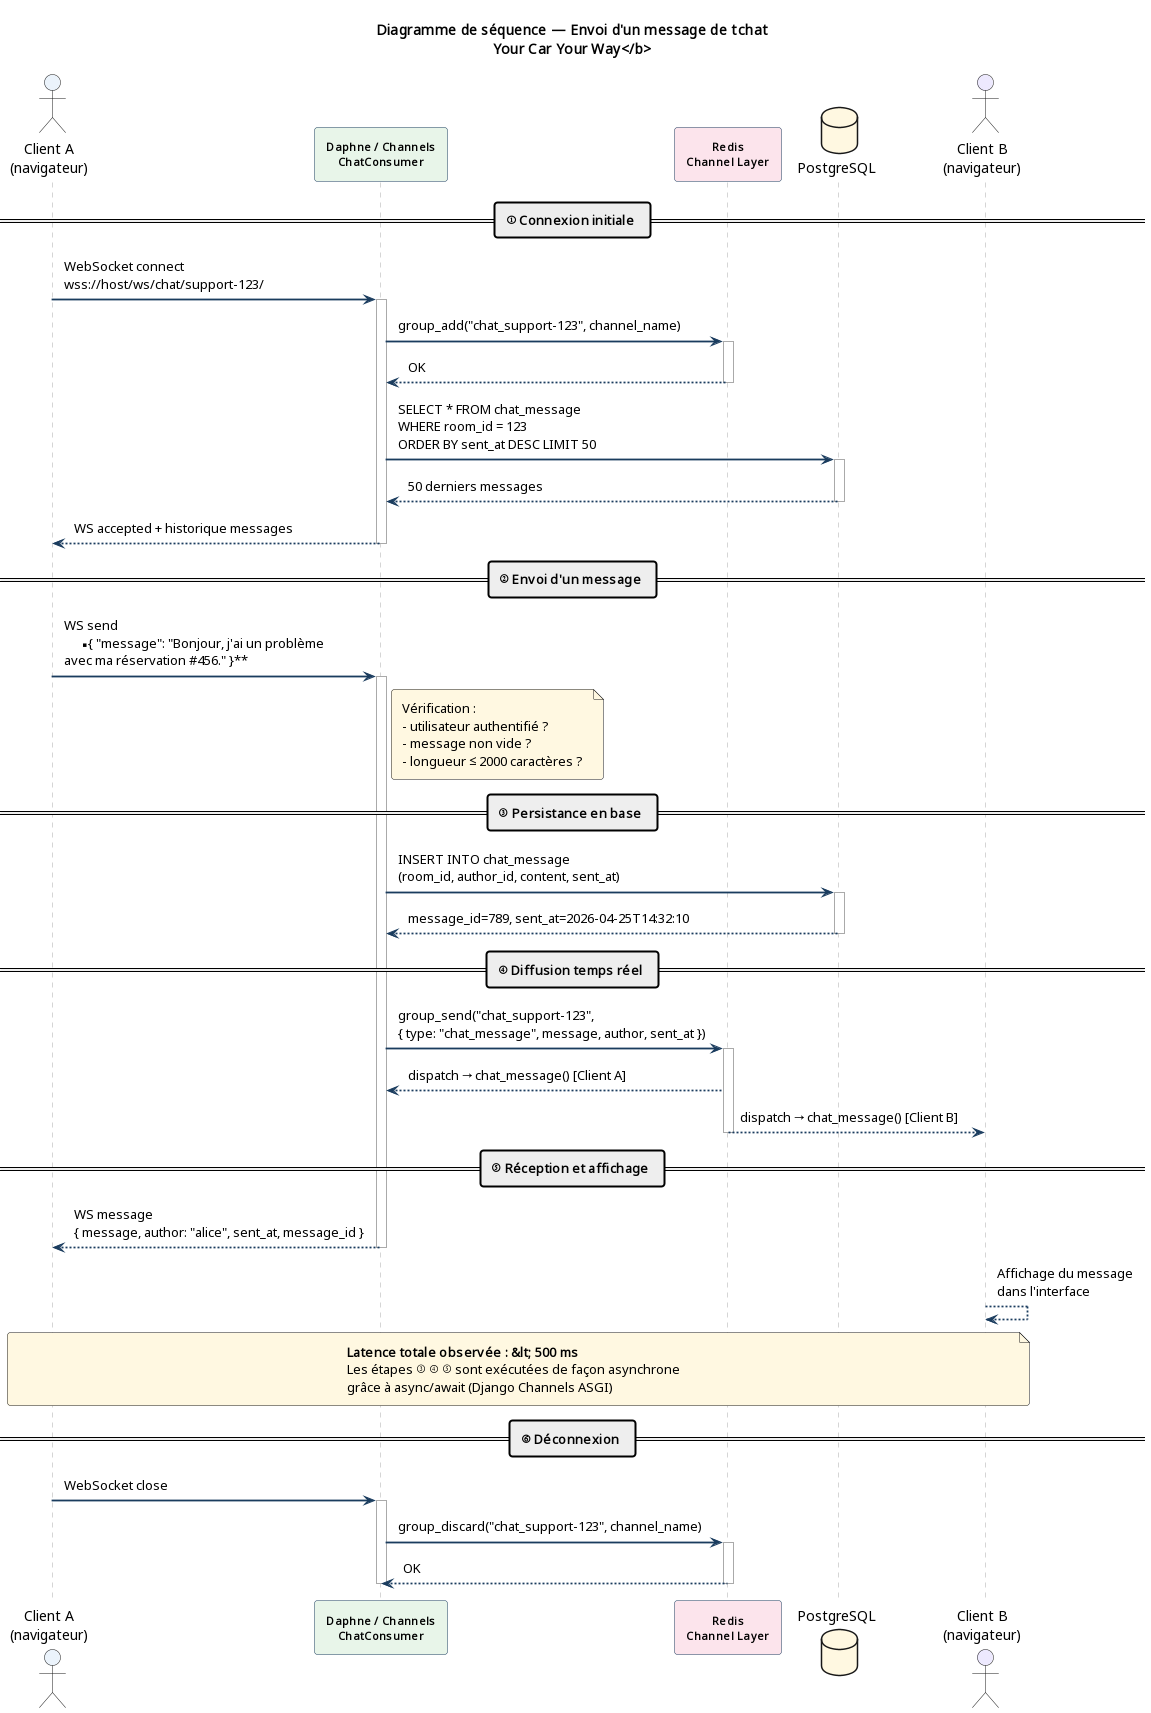

The diagram above was rendered by PlantUML. Its source (embedded in the PNG):
@startuml Sequence_Tchat
skinparam sequenceArrowThickness 1.8
skinparam sequenceParticipantBorderColor #1a3c5e
skinparam sequenceParticipantBackgroundColor #EBF3FB
skinparam sequenceParticipantFontStyle bold
skinparam sequenceParticipantFontSize 11
skinparam sequenceLifeLineBorderColor #aaaaaa
skinparam sequenceGroupBorderColor #555555
skinparam sequenceGroupBackgroundColor #F5F5F5
skinparam sequenceGroupFontColor #333333
skinparam noteBorderColor #e6a817
skinparam noteBackgroundColor #FFF8E1
skinparam ArrowColor #1a3c5e
skinparam roundCorner 6
skinparam padding 5
title <b>Diagramme de séquence — Envoi d'un message de tchat\nYour Car Your Way</b>

actor "Client A\n(navigateur)" as CA #EBF3FB
participant "Daphne / Channels\nChatConsumer" as CHAN #E8F5E9
participant "Redis\nChannel Layer" as REDIS #FCE4EC
database "PostgreSQL" as PG #FFF8E1
actor "Client B\n(navigateur)" as CB #EDE9FE

== ① Connexion initiale ==

CA -> CHAN : WebSocket connect\nwss://host/ws/chat/support-123/
activate CHAN
CHAN -> REDIS : group_add("chat_support-123", channel_name)
activate REDIS
REDIS --> CHAN : OK
deactivate REDIS
CHAN -> PG : SELECT * FROM chat_message\nWHERE room_id = 123\nORDER BY sent_at DESC LIMIT 50
activate PG
PG --> CHAN : 50 derniers messages
deactivate PG
CHAN --> CA : WS accepted + historique messages
deactivate CHAN

== ② Envoi d'un message ==

CA -> CHAN : WS send\n**{ "message": "Bonjour, j'ai un problème\navec ma réservation #456." }**
activate CHAN

note right of CHAN
  Vérification :
  - utilisateur authentifié ?
  - message non vide ?
  - longueur ≤ 2000 caractères ?
end note

== ③ Persistance en base ==

CHAN -> PG : INSERT INTO chat_message\n(room_id, author_id, content, sent_at)
activate PG
PG --> CHAN : message_id=789, sent_at=2026-04-25T14:32:10
deactivate PG

== ④ Diffusion temps réel ==

CHAN -> REDIS : group_send("chat_support-123",\n{ type: "chat_message", message, author, sent_at })
activate REDIS
REDIS --> CHAN : dispatch → chat_message() [Client A]
REDIS --> CB : dispatch → chat_message() [Client B]
deactivate REDIS

== ⑤ Réception et affichage ==

CHAN --> CA : WS message\n{ message, author: "alice", sent_at, message_id }
deactivate CHAN
CB --> CB : Affichage du message\ndans l'interface

note over CA, CB
  <b>Latence totale observée : &lt; 500 ms</b>
  Les étapes ③ ④ ⑤ sont exécutées de façon asynchrone
  grâce à async/await (Django Channels ASGI)
end note

== ⑥ Déconnexion ==

CA -> CHAN : WebSocket close
activate CHAN
CHAN -> REDIS : group_discard("chat_support-123", channel_name)
activate REDIS
REDIS --> CHAN : OK
deactivate REDIS
deactivate CHAN
@enduml